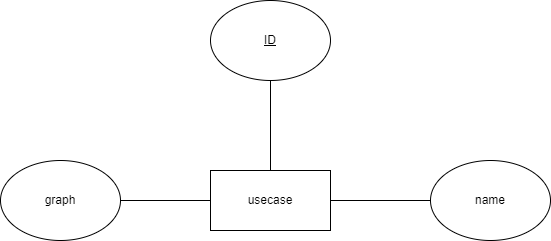

The diagram above was exported from draw.io. Its source (the exported page's mxGraphModel, read from the mxfile embedded in the PNG):
<mxGraphModel dx="1004" dy="549" grid="1" gridSize="10" guides="1" tooltips="1" connect="1" arrows="1" fold="1" page="1" pageScale="1" pageWidth="850" pageHeight="1100" math="0" shadow="0">
  <root>
    <mxCell id="0" />
    <mxCell id="1" parent="0" />
    <mxCell id="Zy7eubNY_9yQz3u2IKZS-17" value="&lt;u&gt;ID&lt;/u&gt;" style="ellipse;whiteSpace=wrap;html=1;" vertex="1" parent="1">
      <mxGeometry x="390" y="110" width="120" height="80" as="geometry" />
    </mxCell>
    <mxCell id="Zy7eubNY_9yQz3u2IKZS-18" value="name" style="ellipse;whiteSpace=wrap;html=1;" vertex="1" parent="1">
      <mxGeometry x="610" y="270" width="120" height="80" as="geometry" />
    </mxCell>
    <mxCell id="Zy7eubNY_9yQz3u2IKZS-19" value="graph" style="ellipse;whiteSpace=wrap;html=1;" vertex="1" parent="1">
      <mxGeometry x="180" y="270" width="120" height="80" as="geometry" />
    </mxCell>
    <mxCell id="Zy7eubNY_9yQz3u2IKZS-21" style="edgeStyle=orthogonalEdgeStyle;rounded=0;orthogonalLoop=1;jettySize=auto;html=1;exitX=0.5;exitY=0;exitDx=0;exitDy=0;entryX=0.5;entryY=1;entryDx=0;entryDy=0;endArrow=none;endFill=0;" edge="1" parent="1" source="Zy7eubNY_9yQz3u2IKZS-20" target="Zy7eubNY_9yQz3u2IKZS-17">
      <mxGeometry relative="1" as="geometry" />
    </mxCell>
    <mxCell id="Zy7eubNY_9yQz3u2IKZS-22" style="edgeStyle=orthogonalEdgeStyle;rounded=0;orthogonalLoop=1;jettySize=auto;html=1;exitX=0;exitY=0.5;exitDx=0;exitDy=0;endArrow=none;endFill=0;" edge="1" parent="1" source="Zy7eubNY_9yQz3u2IKZS-20" target="Zy7eubNY_9yQz3u2IKZS-19">
      <mxGeometry relative="1" as="geometry" />
    </mxCell>
    <mxCell id="Zy7eubNY_9yQz3u2IKZS-23" style="edgeStyle=orthogonalEdgeStyle;rounded=0;orthogonalLoop=1;jettySize=auto;html=1;exitX=1;exitY=0.5;exitDx=0;exitDy=0;entryX=0;entryY=0.5;entryDx=0;entryDy=0;endArrow=none;endFill=0;" edge="1" parent="1" source="Zy7eubNY_9yQz3u2IKZS-20" target="Zy7eubNY_9yQz3u2IKZS-18">
      <mxGeometry relative="1" as="geometry" />
    </mxCell>
    <mxCell id="Zy7eubNY_9yQz3u2IKZS-20" value="usecase" style="rounded=0;whiteSpace=wrap;html=1;" vertex="1" parent="1">
      <mxGeometry x="390" y="280" width="120" height="60" as="geometry" />
    </mxCell>
  </root>
</mxGraphModel>